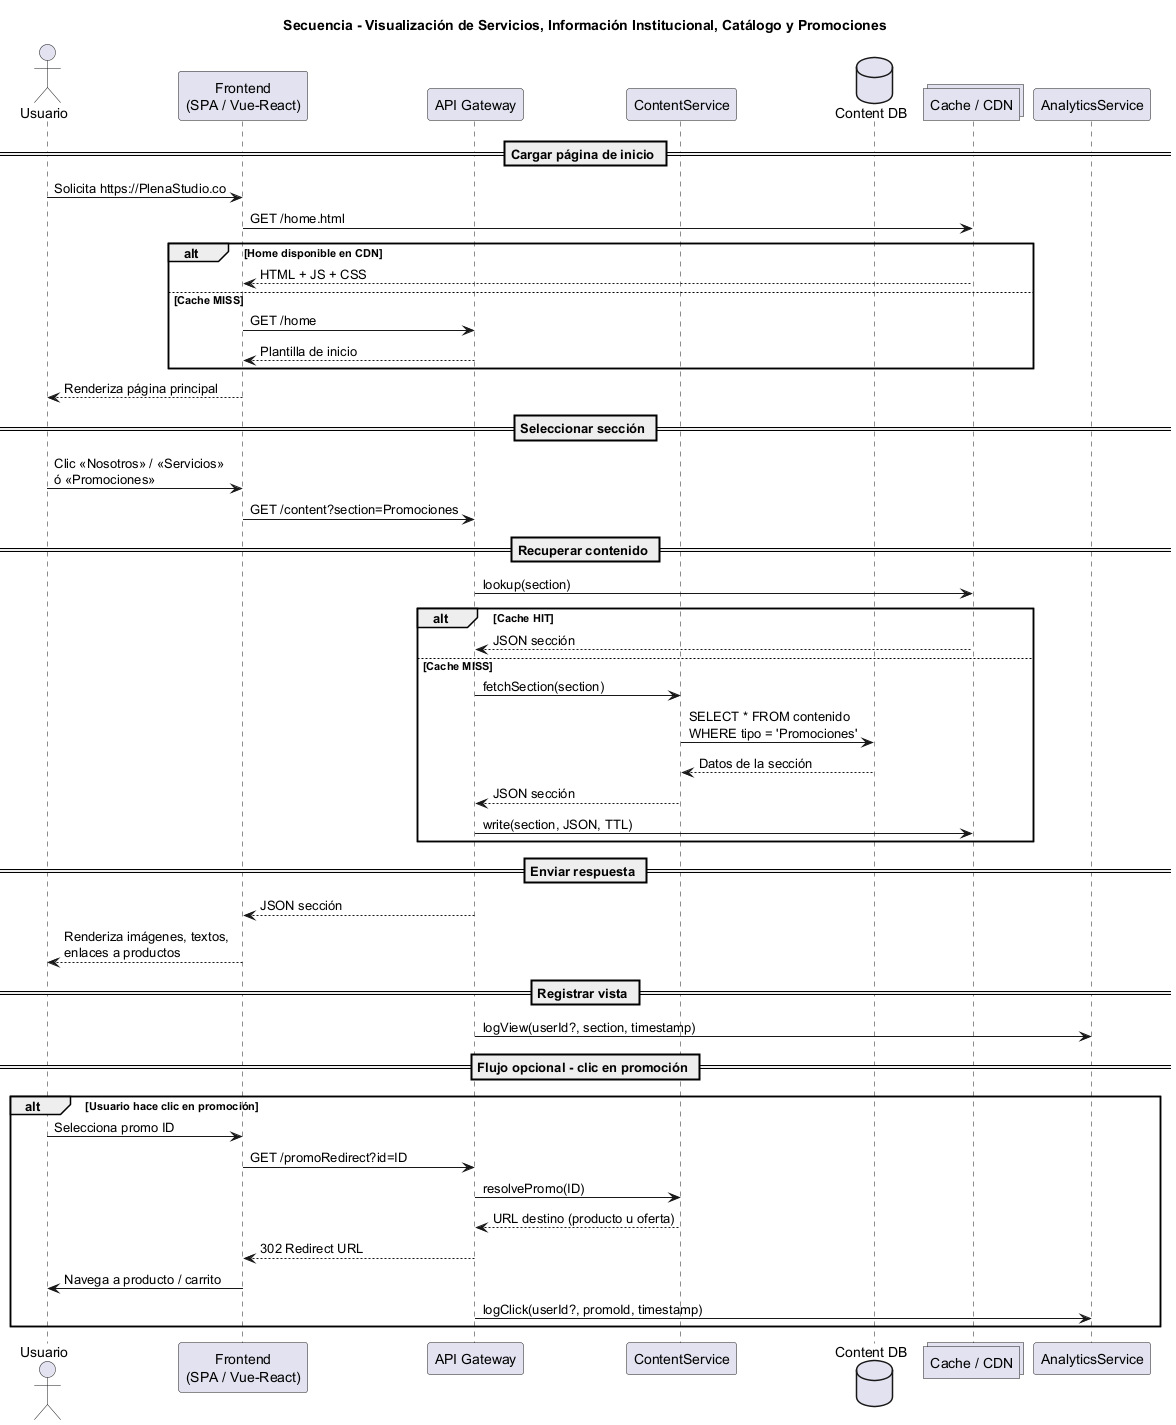

The diagram above was rendered by PlantUML. Its source (embedded in the PNG):
@startuml
title Secuencia - Visualización de Servicios, Información Institucional, Catálogo y Promociones

actor Usuario
participant "Frontend\n(SPA / Vue-React)" as UI
participant "API Gateway" as API
participant "ContentService" as CS
database   "Content DB" as DB
collections "Cache / CDN" as CACHE
participant "AnalyticsService" as AN

== Cargar página de inicio ==
Usuario  -> UI       : Solicita https://PlenaStudio.co
UI       -> CACHE    : GET /home.html
alt Home disponible en CDN
  CACHE  --> UI      : HTML + JS + CSS
else Cache MISS
  UI     -> API      : GET /home
  API    --> UI      : Plantilla de inicio
end
UI       --> Usuario : Renderiza página principal

== Seleccionar sección ==
Usuario  -> UI       : Clic «Nosotros» / «Servicios»\nó «Promociones»
UI       -> API      : GET /content?section=Promociones

== Recuperar contenido ==
API      -> CACHE    : lookup(section)
alt Cache HIT
  CACHE  --> API     : JSON sección
else Cache MISS
  API    -> CS       : fetchSection(section)
  CS     -> DB       : SELECT * FROM contenido\nWHERE tipo = 'Promociones'
  DB     --> CS      : Datos de la sección
  CS     --> API     : JSON sección
  API    -> CACHE    : write(section, JSON, TTL)
end

== Enviar respuesta ==
API      --> UI      : JSON sección
UI       --> Usuario : Renderiza imágenes, textos,\nenlaces a productos

== Registrar vista ==
API      -> AN       : logView(userId?, section, timestamp)

== Flujo opcional - clic en promoción ==
alt Usuario hace clic en promoción
  Usuario -> UI      : Selecciona promo ID
  UI      -> API     : GET /promoRedirect?id=ID
  API     -> CS      : resolvePromo(ID)
  CS      --> API    : URL destino (producto u oferta)
  API     --> UI     : 302 Redirect URL
  UI      -> Usuario : Navega a producto / carrito
  API     -> AN      : logClick(userId?, promoId, timestamp)
end
@enduml